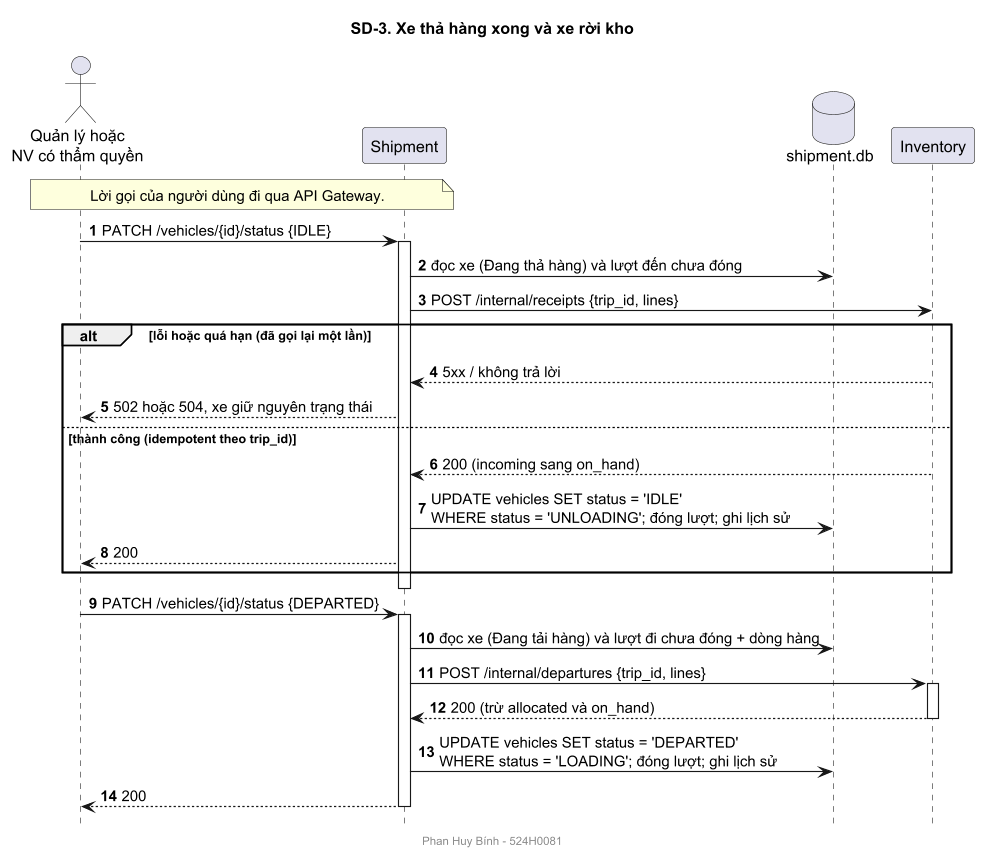

The diagram above was rendered by PlantUML. Its source (embedded in the PNG):
@startuml sequence-03-vehicle
!pragma layout smetana
skinparamlocked dpi 110
footer Phan Huy Bính - 524H0081
title SD-3. Xe thả hàng xong và xe rời kho
autonumber
skinparam shadowing false
hide footbox
skinparam sequenceMessageAlign left
actor "Quản lý hoặc\nNV có thẩm quyền" as U
participant "Shipment" as SH
database "shipment.db" as DB
participant "Inventory" as INV

note over U, SH : Lời gọi của người dùng đi qua API Gateway.
U -> SH : PATCH /vehicles/{id}/status {IDLE}
activate SH
SH -> DB : đọc xe (Đang thả hàng) và lượt đến chưa đóng
SH -> INV : POST /internal/receipts {trip_id, lines}
alt lỗi hoặc quá hạn (đã gọi lại một lần)
  INV --> SH : 5xx / không trả lời
  SH --> U : 502 hoặc 504, xe giữ nguyên trạng thái
else thành công (idempotent theo trip_id)
  INV --> SH : 200 (incoming sang on_hand)
  SH -> DB : UPDATE vehicles SET status = 'IDLE'\nWHERE status = 'UNLOADING'; đóng lượt; ghi lịch sử
  SH --> U : 200
end
deactivate SH

U -> SH : PATCH /vehicles/{id}/status {DEPARTED}
activate SH
SH -> DB : đọc xe (Đang tải hàng) và lượt đi chưa đóng + dòng hàng
SH -> INV : POST /internal/departures {trip_id, lines}
activate INV
INV --> SH : 200 (trừ allocated và on_hand)
deactivate INV
SH -> DB : UPDATE vehicles SET status = 'DEPARTED'\nWHERE status = 'LOADING'; đóng lượt; ghi lịch sử
SH --> U : 200
deactivate SH
@enduml